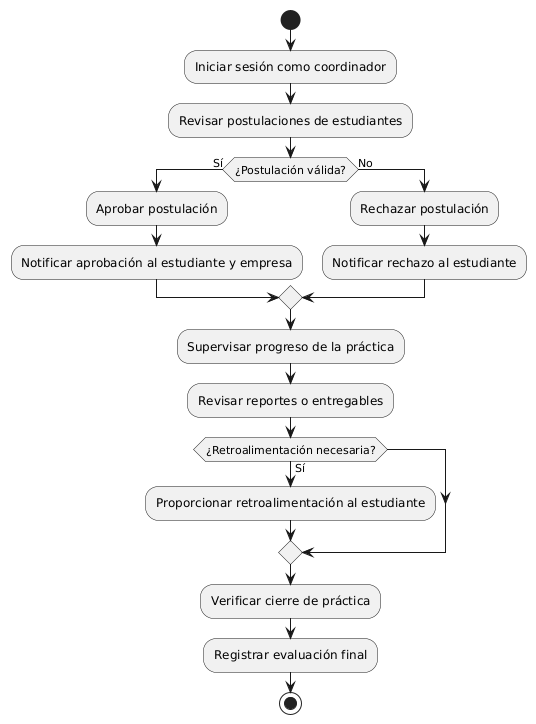

The diagram above was rendered by PlantUML. Its source (embedded in the PNG):
@startuml
start

:Iniciar sesión como coordinador;

:Revisar postulaciones de estudiantes;

if (¿Postulación válida?) then (Sí)
  :Aprobar postulación;
  :Notificar aprobación al estudiante y empresa;
else (No)
  :Rechazar postulación;
  :Notificar rechazo al estudiante;
endif

:Supervisar progreso de la práctica;
:Revisar reportes o entregables;

if (¿Retroalimentación necesaria?) then (Sí)
  :Proporcionar retroalimentación al estudiante;
endif

:Verificar cierre de práctica;
:Registrar evaluación final;

stop
@enduml